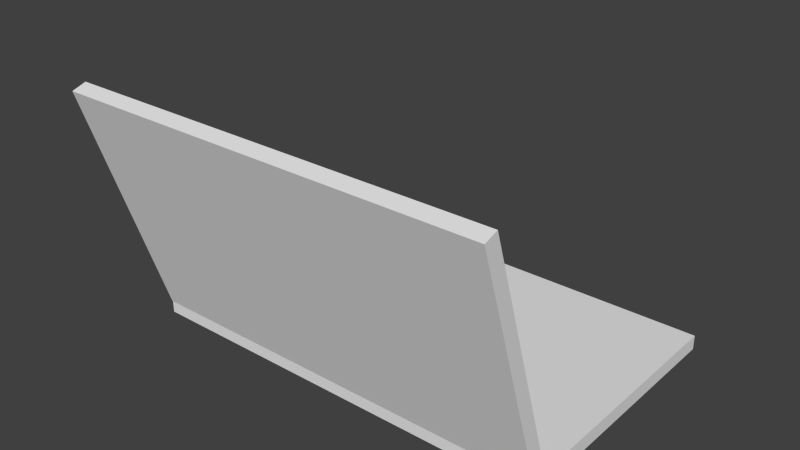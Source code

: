 # Source: laptop.blend  (saved by Blender 2.75.0; exported with 4.5.12 LTS)
import bpy
from mathutils import Matrix  # noqa: F401  (used for matrix-valued properties, if any)

bpy.ops.wm.read_factory_settings(use_empty=True)
scene = bpy.context.scene
scene.name = 'Scene'

# ---- collections
col_collection_1 = bpy.data.collections.new('Collection 1'); scene.collection.children.link(col_collection_1)

# ---- world
world_world = bpy.data.worlds.new('World'); scene.world = world_world
world_world.color = (0.05088, 0.05088, 0.05088)
world_world.use_sun_shadow = False
world_world.sun_shadow_jitter_overblur = 0.0
world_world.cycles.sampling_method = 'MANUAL'
world_world.cycles.sample_map_resolution = 256

# ---- meshes
me_cube_001 = bpy.data.meshes.new('Cube.001')
me_cube_001.from_pydata([(-1.0, -0.9006, 1.344), (-1.0, -1.005, 0.7235), (-1.0, -1.489, 34.19), (-1.0, -1.593, 33.57), (1.0, -0.9006, 1.344), (1.0, -1.005, 0.7235), (1.0, -1.489, 34.19), (1.0, -1.593, 33.57), (-1.0, -1.0, -1.0), (-1.0, -1.0, 1.0), (-1.0, 1.0, -1.0), (-1.0, 1.0, 1.0), (1.0, -1.0, -1.0), (1.0, -1.0, 1.0), (1.0, 1.0, -1.0), (1.0, 1.0, 1.0)], [], [(1, 3, 2, 0), (3, 7, 6, 2), (7, 5, 4, 6), (5, 1, 0, 4), (0, 2, 6, 4), (5, 7, 3, 1), (9, 11, 10, 8), (11, 15, 14, 10), (15, 13, 12, 14), (13, 9, 8, 12), (8, 10, 14, 12), (13, 15, 11, 9)])
_uv = me_cube_001.uv_layers.new(name='UVMap')
_uv.uv.foreach_set('vector', [0.3882, 0.285, 0.3882, 0.07173, 0.6015, 0.07173, 0.6015, 0.285, 0.1749, 0.4983, 0.1749, 0.285, 0.3882, 0.285, 0.3882, 0.4983, 0.1749, 0.285, 0.1749, 0.07173, 0.3882, 0.07173, 0.3882, 0.285, 0.3882, 0.285, 0.6015, 0.285, 0.6015, 0.4983, 0.3882, 0.4983, 0.8147, 0.07173, 0.8147, 0.285, 0.6015, 0.285, 0.6015, 0.07173, 0.1749, 0.4983, 0.3882, 0.4983, 0.3882, 0.7115, 0.1749, 0.7115, 0.6096, 0.7184, 0.6108, 0.9315, 0.3977, 0.9326, 0.3966, 0.7196, 0.8215, 0.5042, 0.8226, 0.7173, 0.6096, 0.7184, 0.6084, 0.5054, 0.8226, 0.7173, 0.8238, 0.9303, 0.6108, 0.9315, 0.6096, 0.7184, 0.6096, 0.7184, 0.3966, 0.7196, 0.3954, 0.5066, 0.6084, 0.5054, 0.1847, 0.9338, 0.1836, 0.7208, 0.3966, 0.7196, 0.3977, 0.9326, 0.8215, 0.5042, 0.6084, 0.5054, 0.6073, 0.2924, 0.8203, 0.2912])
me_cube_001.use_remesh_preserve_volume = False
me_cube_001.use_remesh_preserve_attributes = False
me_cube_001.use_mirror_vertex_groups = False
me_cube_001.update()

# ---- objects
ob_cube = bpy.data.objects.new('Cube', me_cube_001)

# ---- transforms, parenting, visibility, modifiers, constraints
ob_cube.location = (6.654e-18, 0.0, 0.02506)
ob_cube.scale = (0.7269, 0.4571, 0.02506)
ob_cube.lineart.crease_threshold = 0.0

# ---- collection membership
col_collection_1.objects.link(ob_cube)

# ---- scene / render settings (as saved in the file)
scene.frame_start = 1; scene.frame_end = 250; scene.frame_set(1)
scene.render.engine = 'BLENDER_EEVEE_NEXT'
scene.render.resolution_percentage = 50
scene.render.dither_intensity = 0.0
scene.cycles.use_denoising = False
scene.cycles.samples = 10
scene.cycles.sampling_pattern = 'TABULATED_SOBOL'
scene.cycles.light_sampling_threshold = 0.0
scene.cycles.use_adaptive_sampling = False
scene.cycles.use_light_tree = False
scene.cycles.blur_glossy = 0.0
scene.cycles.pixel_filter_type = 'GAUSSIAN'
scene.cycles.sample_clamp_indirect = 0.0
scene.view_settings.view_transform = 'Standard'
bpy.context.view_layer.update()

# ---- added for rendering (the .blend has no active camera and no usable light): camera, sun
cam_auto = bpy.data.cameras.new('AutoCamera')
cam_auto.lens = 50.0
cam_auto.sensor_width = 36.0
cam_auto.clip_end = 1000.0
ob_auto_camera = bpy.data.objects.new('AutoCamera', cam_auto)
scene.collection.objects.link(ob_auto_camera)
ob_auto_camera.location = (1.91766, -2.43672, 1.97507)
ob_auto_camera.rotation_euler = (1.09748, -7.21219e-08, 0.694738)
scene.camera = ob_auto_camera
light_auto_sun = bpy.data.lights.new('AutoSun', 'SUN')
light_auto_sun.energy = 3.0
light_auto_sun.angle = 0.0523599
ob_auto_sun = bpy.data.objects.new('AutoSun', light_auto_sun)
scene.collection.objects.link(ob_auto_sun)
ob_auto_sun.rotation_euler = (0.872665, 0.174533, 0.523599)
bpy.context.view_layer.update()
